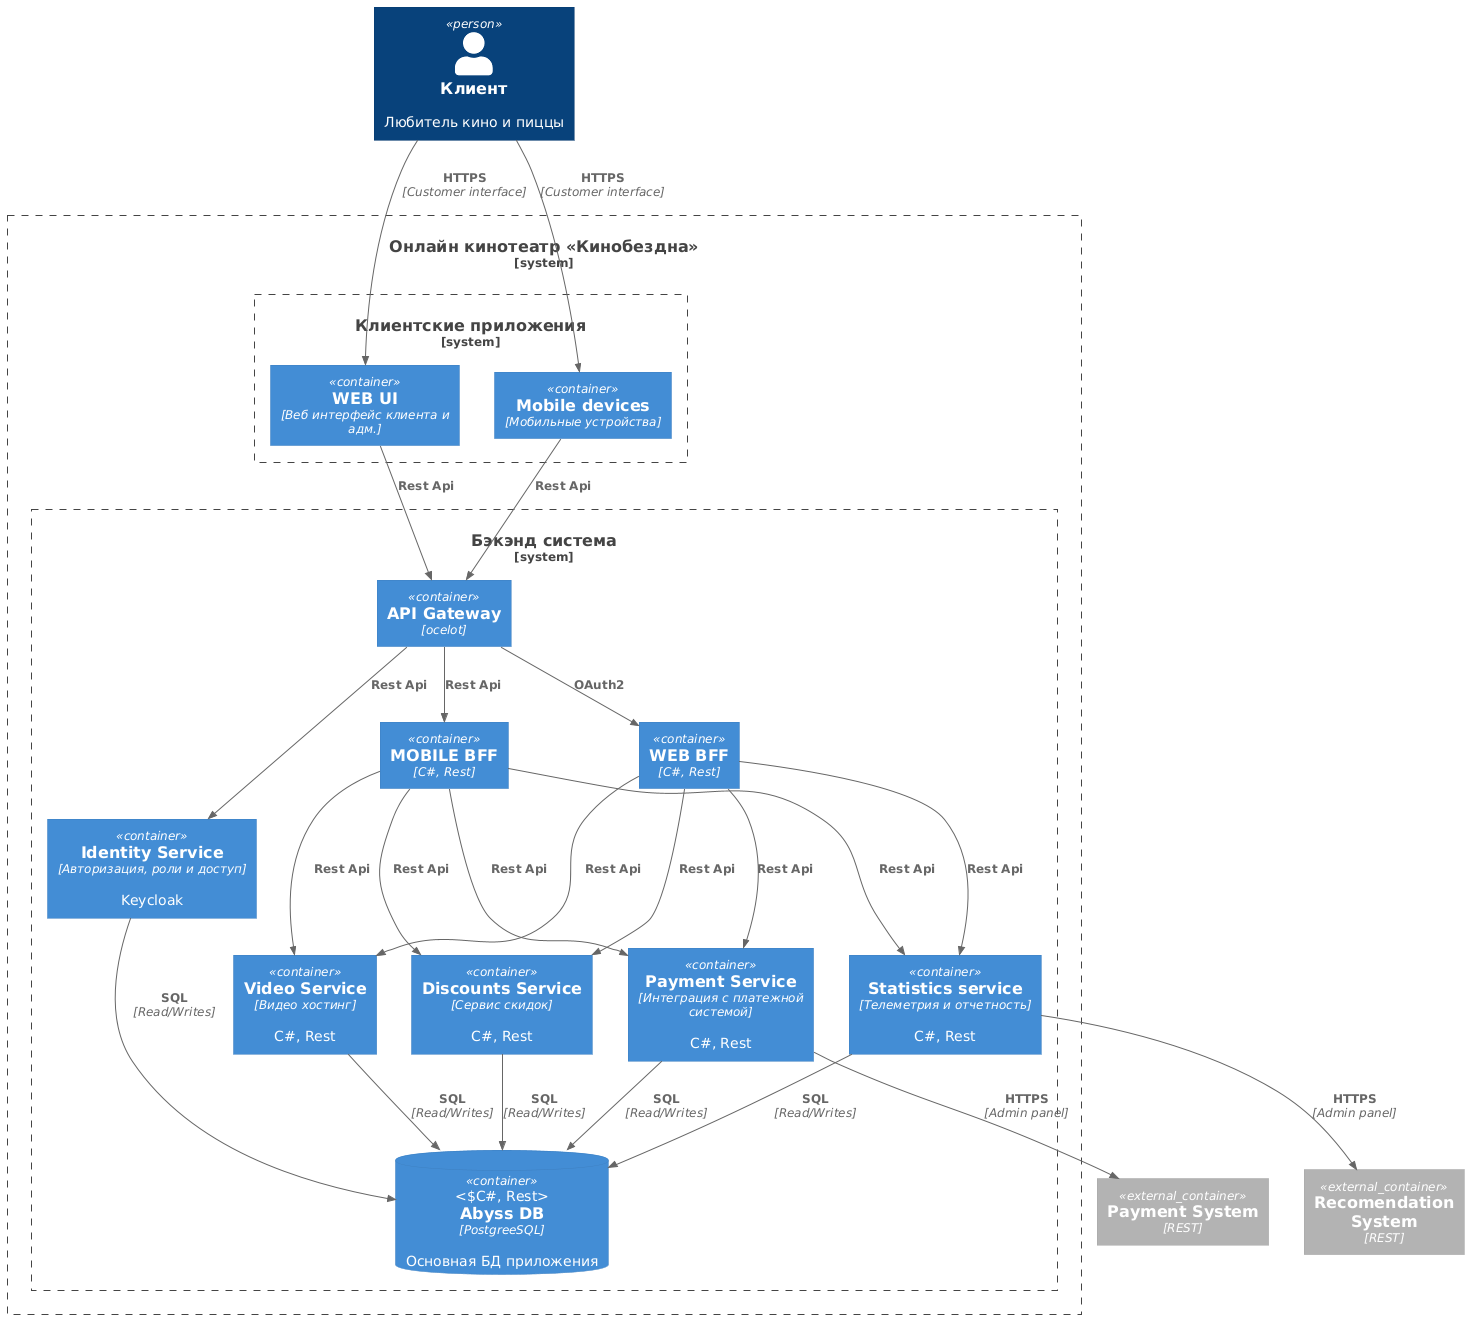

The diagram above was rendered by PlantUML. Its source (embedded in the PNG):
@startuml
!includeurl https://raw.githubusercontent.com/plantuml-stdlib/C4-PlantUML/master/C4.puml
!includeurl https://raw.githubusercontent.com/plantuml-stdlib/C4-PlantUML/master/C4_Container.puml

Person(user, "Клиент", "Любитель кино и пиццы")

System_Boundary(cinema_Abyss, "Онлайн кинотеатр «Кинобездна»") {

  System_Boundary(front, "Клиентские приложения") {
    Container(web_ui, "WEB UI", "Веб интерфейс клиента и адм.")
    Container(mobiles, "Mobile devices", "Мобильные устройства")
  }
  
 System_Boundary(back, "Бэкэнд система") {
  
    Container(api_gateway, "API Gateway","ocelot")

    Container(web_bff, "WEB BFF", "C#, Rest" )
    Container(mobiles_bff, "MOBILE BFF", "C#, Rest")

    Container(identity_service, "Identity Service", "Авторизация, роли и доступ", "Keycloak")

    Container(video_service, "Video Service", "Видео хостинг", "C#, Rest")
    Container(discounts_service, "Discounts Service", "Сервис скидок", "C#, Rest")
    Container(payment_service, "Payment Service", "Интеграция с платежной системой", "C#, Rest")
    Container(statistics_service, "Statistics service", "Телеметрия и отчетность", "C#, Rest")

    ContainerDb(app_db, "Abyss DB", "PostgreeSQL", "Основная БД приложения", "C#, Rest")

    
    Rel(web_ui, api_gateway, "Rest Api")
    Rel(mobiles, api_gateway, "Rest Api")
    
    Rel(api_gateway, web_bff, "OAuth2")
    Rel(api_gateway, mobiles_bff, "Rest Api")
    Rel(api_gateway, identity_service, "Rest Api")
    
    Rel(web_bff, video_service, "Rest Api")
    Rel(web_bff, discounts_service, "Rest Api")
    Rel(web_bff, payment_service, "Rest Api")
    Rel(web_bff, statistics_service, "Rest Api")

    Rel(mobiles_bff, video_service, "Rest Api")
    Rel(mobiles_bff, discounts_service, "Rest Api")
    Rel(mobiles_bff, payment_service, "Rest Api")
    Rel(mobiles_bff, statistics_service, "Rest Api")

    Rel(statistics_service, app_db, "SQL", "Read/Writes")
    Rel(video_service, app_db, "SQL", "Read/Writes")
    Rel(payment_service, app_db, "SQL", "Read/Writes")
    Rel(identity_service, app_db, "SQL", "Read/Writes")
    Rel(discounts_service, app_db, "SQL", "Read/Writes")
  }
}

Container_Ext(recomendation_system,  "Recomendation System", "REST")
Container_Ext(payment_system,        "Payment System", "REST")

Rel(user, web_ui, "HTTPS", "Customer interface")
Rel(user, mobiles, "HTTPS", "Customer interface")

Rel(statistics_service, recomendation_system, "HTTPS", "Admin panel")
Rel(payment_service, payment_system, "HTTPS", "Admin panel")
@enduml